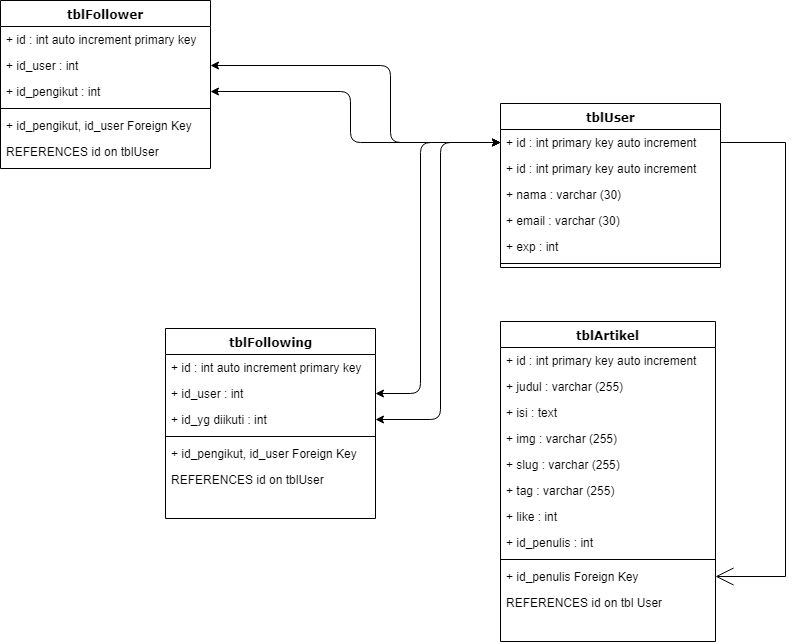

The diagram above was exported from draw.io. Its source (the exported page's mxGraphModel, read from the mxfile embedded in the PNG):
<mxGraphModel dx="1092" dy="496" grid="1" gridSize="10" guides="1" tooltips="1" connect="1" arrows="1" fold="1" page="1" pageScale="1" pageWidth="1100" pageHeight="850" background="#ffffff" math="0" shadow="0">
  <root>
    <mxCell id="0" />
    <mxCell id="1" parent="0" />
    <mxCell id="235556782a83e6d0-1" value="tblFollower" style="swimlane;html=1;fontStyle=1;align=center;verticalAlign=top;childLayout=stackLayout;horizontal=1;startSize=26;horizontalStack=0;resizeParent=1;resizeLast=0;collapsible=1;marginBottom=0;swimlaneFillColor=#ffffff;rounded=0;shadow=0;comic=0;labelBackgroundColor=none;strokeColor=#000000;strokeWidth=1;fillColor=none;fontFamily=Verdana;fontSize=12;fontColor=#000000;" parent="1" vertex="1">
      <mxGeometry x="90" y="29" width="210" height="168" as="geometry" />
    </mxCell>
    <mxCell id="235556782a83e6d0-2" value="+ id : int auto increment primary key" style="text;html=1;strokeColor=none;fillColor=none;align=left;verticalAlign=top;spacingLeft=4;spacingRight=4;whiteSpace=wrap;overflow=hidden;rotatable=0;points=[[0,0.5],[1,0.5]];portConstraint=eastwest;" parent="235556782a83e6d0-1" vertex="1">
      <mxGeometry y="26" width="210" height="26" as="geometry" />
    </mxCell>
    <mxCell id="kmYIKJ3B0PZn9TYCzgUU-17" value="+ id_user : int&amp;nbsp;" style="text;html=1;strokeColor=none;fillColor=none;align=left;verticalAlign=top;spacingLeft=4;spacingRight=4;whiteSpace=wrap;overflow=hidden;rotatable=0;points=[[0,0.5],[1,0.5]];portConstraint=eastwest;" vertex="1" parent="235556782a83e6d0-1">
      <mxGeometry y="52" width="210" height="26" as="geometry" />
    </mxCell>
    <mxCell id="235556782a83e6d0-3" value="+ id_pengikut : int" style="text;html=1;strokeColor=none;fillColor=none;align=left;verticalAlign=top;spacingLeft=4;spacingRight=4;whiteSpace=wrap;overflow=hidden;rotatable=0;points=[[0,0.5],[1,0.5]];portConstraint=eastwest;" parent="235556782a83e6d0-1" vertex="1">
      <mxGeometry y="78" width="210" height="26" as="geometry" />
    </mxCell>
    <mxCell id="235556782a83e6d0-6" value="" style="line;html=1;strokeWidth=1;fillColor=none;align=left;verticalAlign=middle;spacingTop=-1;spacingLeft=3;spacingRight=3;rotatable=0;labelPosition=right;points=[];portConstraint=eastwest;" parent="235556782a83e6d0-1" vertex="1">
      <mxGeometry y="104" width="210" height="8" as="geometry" />
    </mxCell>
    <mxCell id="235556782a83e6d0-7" value="+ id_pengikut, id_user Foreign Key" style="text;html=1;strokeColor=none;fillColor=none;align=left;verticalAlign=top;spacingLeft=4;spacingRight=4;whiteSpace=wrap;overflow=hidden;rotatable=0;points=[[0,0.5],[1,0.5]];portConstraint=eastwest;" parent="235556782a83e6d0-1" vertex="1">
      <mxGeometry y="112" width="210" height="26" as="geometry" />
    </mxCell>
    <mxCell id="kmYIKJ3B0PZn9TYCzgUU-10" value="REFERENCES id on tblUser" style="text;html=1;strokeColor=none;fillColor=none;align=left;verticalAlign=top;spacingLeft=4;spacingRight=4;whiteSpace=wrap;overflow=hidden;rotatable=0;points=[[0,0.5],[1,0.5]];portConstraint=eastwest;" vertex="1" parent="235556782a83e6d0-1">
      <mxGeometry y="138" width="210" height="26" as="geometry" />
    </mxCell>
    <mxCell id="78961159f06e98e8-17" value="tblUser" style="swimlane;html=1;fontStyle=1;align=center;verticalAlign=top;childLayout=stackLayout;horizontal=1;startSize=26;horizontalStack=0;resizeParent=1;resizeLast=0;collapsible=1;marginBottom=0;swimlaneFillColor=#ffffff;rounded=0;shadow=0;comic=0;labelBackgroundColor=none;strokeColor=#000000;strokeWidth=1;fillColor=none;fontFamily=Verdana;fontSize=12;fontColor=#000000;" parent="1" vertex="1">
      <mxGeometry x="590" y="132" width="220" height="164" as="geometry" />
    </mxCell>
    <mxCell id="78961159f06e98e8-23" value="+ id : int primary key auto increment&lt;br&gt;" style="text;html=1;strokeColor=none;fillColor=none;align=left;verticalAlign=top;spacingLeft=4;spacingRight=4;whiteSpace=wrap;overflow=hidden;rotatable=0;points=[[0,0.5],[1,0.5]];portConstraint=eastwest;" parent="78961159f06e98e8-17" vertex="1">
      <mxGeometry y="26" width="220" height="26" as="geometry" />
    </mxCell>
    <mxCell id="kmYIKJ3B0PZn9TYCzgUU-9" value="+ id : int primary key auto increment&lt;br&gt;" style="text;html=1;strokeColor=none;fillColor=none;align=left;verticalAlign=top;spacingLeft=4;spacingRight=4;whiteSpace=wrap;overflow=hidden;rotatable=0;points=[[0,0.5],[1,0.5]];portConstraint=eastwest;" vertex="1" parent="78961159f06e98e8-17">
      <mxGeometry y="52" width="220" height="26" as="geometry" />
    </mxCell>
    <mxCell id="78961159f06e98e8-24" value="+ nama : varchar (30)" style="text;html=1;strokeColor=none;fillColor=none;align=left;verticalAlign=top;spacingLeft=4;spacingRight=4;whiteSpace=wrap;overflow=hidden;rotatable=0;points=[[0,0.5],[1,0.5]];portConstraint=eastwest;" parent="78961159f06e98e8-17" vertex="1">
      <mxGeometry y="78" width="220" height="26" as="geometry" />
    </mxCell>
    <mxCell id="kmYIKJ3B0PZn9TYCzgUU-1" value="+ email : varchar (30)" style="text;html=1;strokeColor=none;fillColor=none;align=left;verticalAlign=top;spacingLeft=4;spacingRight=4;whiteSpace=wrap;overflow=hidden;rotatable=0;points=[[0,0.5],[1,0.5]];portConstraint=eastwest;" vertex="1" parent="78961159f06e98e8-17">
      <mxGeometry y="104" width="220" height="26" as="geometry" />
    </mxCell>
    <mxCell id="kmYIKJ3B0PZn9TYCzgUU-2" value="+ exp : int&amp;nbsp;" style="text;html=1;strokeColor=none;fillColor=none;align=left;verticalAlign=top;spacingLeft=4;spacingRight=4;whiteSpace=wrap;overflow=hidden;rotatable=0;points=[[0,0.5],[1,0.5]];portConstraint=eastwest;" vertex="1" parent="78961159f06e98e8-17">
      <mxGeometry y="130" width="220" height="26" as="geometry" />
    </mxCell>
    <mxCell id="78961159f06e98e8-19" value="" style="line;html=1;strokeWidth=1;fillColor=none;align=left;verticalAlign=middle;spacingTop=-1;spacingLeft=3;spacingRight=3;rotatable=0;labelPosition=right;points=[];portConstraint=eastwest;" parent="78961159f06e98e8-17" vertex="1">
      <mxGeometry y="156" width="220" height="8" as="geometry" />
    </mxCell>
    <mxCell id="b94bc138ca980ef-7" style="edgeStyle=orthogonalEdgeStyle;rounded=0;html=1;labelBackgroundColor=none;startArrow=none;startFill=0;startSize=8;endArrow=open;endFill=0;endSize=16;fontFamily=Verdana;fontSize=12;exitX=1;exitY=0.5;exitDx=0;exitDy=0;entryX=0;entryY=0.5;entryDx=0;entryDy=0;" parent="1" source="78961159f06e98e8-23" target="78961159f06e98e8-52" edge="1">
      <mxGeometry relative="1" as="geometry">
        <Array as="points">
          <mxPoint x="875" y="171" />
          <mxPoint x="875" y="605" />
        </Array>
        <mxPoint x="1045" y="256" as="targetPoint" />
      </mxGeometry>
    </mxCell>
    <mxCell id="78961159f06e98e8-43" value="tblArtikel" style="swimlane;html=1;fontStyle=1;align=center;verticalAlign=top;childLayout=stackLayout;horizontal=1;startSize=26;horizontalStack=0;resizeParent=1;resizeLast=0;collapsible=1;marginBottom=0;swimlaneFillColor=#ffffff;rounded=0;shadow=0;comic=0;labelBackgroundColor=none;strokeColor=#000000;strokeWidth=1;fillColor=none;fontFamily=Verdana;fontSize=12;fontColor=#000000;" parent="1" vertex="1">
      <mxGeometry x="590" y="350" width="215" height="320" as="geometry" />
    </mxCell>
    <mxCell id="78961159f06e98e8-44" value="+ id : int primary key auto increment" style="text;html=1;strokeColor=none;fillColor=none;align=left;verticalAlign=top;spacingLeft=4;spacingRight=4;whiteSpace=wrap;overflow=hidden;rotatable=0;points=[[0,0.5],[1,0.5]];portConstraint=eastwest;" parent="78961159f06e98e8-43" vertex="1">
      <mxGeometry y="26" width="215" height="26" as="geometry" />
    </mxCell>
    <mxCell id="78961159f06e98e8-45" value="+ judul : varchar (255)" style="text;html=1;strokeColor=none;fillColor=none;align=left;verticalAlign=top;spacingLeft=4;spacingRight=4;whiteSpace=wrap;overflow=hidden;rotatable=0;points=[[0,0.5],[1,0.5]];portConstraint=eastwest;" parent="78961159f06e98e8-43" vertex="1">
      <mxGeometry y="52" width="215" height="26" as="geometry" />
    </mxCell>
    <mxCell id="kmYIKJ3B0PZn9TYCzgUU-3" value="+ isi : text" style="text;html=1;strokeColor=none;fillColor=none;align=left;verticalAlign=top;spacingLeft=4;spacingRight=4;whiteSpace=wrap;overflow=hidden;rotatable=0;points=[[0,0.5],[1,0.5]];portConstraint=eastwest;" vertex="1" parent="78961159f06e98e8-43">
      <mxGeometry y="78" width="215" height="26" as="geometry" />
    </mxCell>
    <mxCell id="kmYIKJ3B0PZn9TYCzgUU-4" value="+ img : varchar (255)" style="text;html=1;strokeColor=none;fillColor=none;align=left;verticalAlign=top;spacingLeft=4;spacingRight=4;whiteSpace=wrap;overflow=hidden;rotatable=0;points=[[0,0.5],[1,0.5]];portConstraint=eastwest;" vertex="1" parent="78961159f06e98e8-43">
      <mxGeometry y="104" width="215" height="26" as="geometry" />
    </mxCell>
    <mxCell id="kmYIKJ3B0PZn9TYCzgUU-5" value="+ slug : varchar (255)" style="text;html=1;strokeColor=none;fillColor=none;align=left;verticalAlign=top;spacingLeft=4;spacingRight=4;whiteSpace=wrap;overflow=hidden;rotatable=0;points=[[0,0.5],[1,0.5]];portConstraint=eastwest;" vertex="1" parent="78961159f06e98e8-43">
      <mxGeometry y="130" width="215" height="26" as="geometry" />
    </mxCell>
    <mxCell id="kmYIKJ3B0PZn9TYCzgUU-6" value="+ tag : varchar (255)" style="text;html=1;strokeColor=none;fillColor=none;align=left;verticalAlign=top;spacingLeft=4;spacingRight=4;whiteSpace=wrap;overflow=hidden;rotatable=0;points=[[0,0.5],[1,0.5]];portConstraint=eastwest;" vertex="1" parent="78961159f06e98e8-43">
      <mxGeometry y="156" width="215" height="26" as="geometry" />
    </mxCell>
    <mxCell id="kmYIKJ3B0PZn9TYCzgUU-7" value="+ like : int" style="text;html=1;strokeColor=none;fillColor=none;align=left;verticalAlign=top;spacingLeft=4;spacingRight=4;whiteSpace=wrap;overflow=hidden;rotatable=0;points=[[0,0.5],[1,0.5]];portConstraint=eastwest;" vertex="1" parent="78961159f06e98e8-43">
      <mxGeometry y="182" width="215" height="26" as="geometry" />
    </mxCell>
    <mxCell id="kmYIKJ3B0PZn9TYCzgUU-8" value="+ id_penulis : int" style="text;html=1;strokeColor=none;fillColor=none;align=left;verticalAlign=top;spacingLeft=4;spacingRight=4;whiteSpace=wrap;overflow=hidden;rotatable=0;points=[[0,0.5],[1,0.5]];portConstraint=eastwest;" vertex="1" parent="78961159f06e98e8-43">
      <mxGeometry y="208" width="215" height="26" as="geometry" />
    </mxCell>
    <mxCell id="78961159f06e98e8-51" value="" style="line;html=1;strokeWidth=1;fillColor=none;align=left;verticalAlign=middle;spacingTop=-1;spacingLeft=3;spacingRight=3;rotatable=0;labelPosition=right;points=[];portConstraint=eastwest;" parent="78961159f06e98e8-43" vertex="1">
      <mxGeometry y="234" width="215" height="8" as="geometry" />
    </mxCell>
    <mxCell id="78961159f06e98e8-52" value="+ id_penulis Foreign Key&amp;nbsp;" style="text;html=1;strokeColor=none;fillColor=none;align=left;verticalAlign=top;spacingLeft=4;spacingRight=4;whiteSpace=wrap;overflow=hidden;rotatable=0;points=[[0,0.5],[1,0.5]];portConstraint=eastwest;" parent="78961159f06e98e8-43" vertex="1">
      <mxGeometry y="242" width="215" height="26" as="geometry" />
    </mxCell>
    <mxCell id="b94bc138ca980ef-2" value="REFERENCES id&amp;nbsp;on tbl User" style="text;html=1;strokeColor=none;fillColor=none;align=left;verticalAlign=top;spacingLeft=4;spacingRight=4;whiteSpace=wrap;overflow=hidden;rotatable=0;points=[[0,0.5],[1,0.5]];portConstraint=eastwest;" parent="78961159f06e98e8-43" vertex="1">
      <mxGeometry y="268" width="215" height="26" as="geometry" />
    </mxCell>
    <mxCell id="kmYIKJ3B0PZn9TYCzgUU-11" value="tblFollowing" style="swimlane;html=1;fontStyle=1;align=center;verticalAlign=top;childLayout=stackLayout;horizontal=1;startSize=26;horizontalStack=0;resizeParent=1;resizeLast=0;collapsible=1;marginBottom=0;swimlaneFillColor=#ffffff;rounded=0;shadow=0;comic=0;labelBackgroundColor=none;strokeColor=#000000;strokeWidth=1;fillColor=none;fontFamily=Verdana;fontSize=12;fontColor=#000000;" vertex="1" parent="1">
      <mxGeometry x="255" y="357" width="210" height="190" as="geometry" />
    </mxCell>
    <mxCell id="kmYIKJ3B0PZn9TYCzgUU-12" value="+ id : int auto increment primary key" style="text;html=1;strokeColor=none;fillColor=none;align=left;verticalAlign=top;spacingLeft=4;spacingRight=4;whiteSpace=wrap;overflow=hidden;rotatable=0;points=[[0,0.5],[1,0.5]];portConstraint=eastwest;" vertex="1" parent="kmYIKJ3B0PZn9TYCzgUU-11">
      <mxGeometry y="26" width="210" height="26" as="geometry" />
    </mxCell>
    <mxCell id="kmYIKJ3B0PZn9TYCzgUU-18" value="+ id_user : int&amp;nbsp;" style="text;html=1;strokeColor=none;fillColor=none;align=left;verticalAlign=top;spacingLeft=4;spacingRight=4;whiteSpace=wrap;overflow=hidden;rotatable=0;points=[[0,0.5],[1,0.5]];portConstraint=eastwest;" vertex="1" parent="kmYIKJ3B0PZn9TYCzgUU-11">
      <mxGeometry y="52" width="210" height="26" as="geometry" />
    </mxCell>
    <mxCell id="kmYIKJ3B0PZn9TYCzgUU-13" value="+ id_yg diikuti : int" style="text;html=1;strokeColor=none;fillColor=none;align=left;verticalAlign=top;spacingLeft=4;spacingRight=4;whiteSpace=wrap;overflow=hidden;rotatable=0;points=[[0,0.5],[1,0.5]];portConstraint=eastwest;" vertex="1" parent="kmYIKJ3B0PZn9TYCzgUU-11">
      <mxGeometry y="78" width="210" height="26" as="geometry" />
    </mxCell>
    <mxCell id="kmYIKJ3B0PZn9TYCzgUU-14" value="" style="line;html=1;strokeWidth=1;fillColor=none;align=left;verticalAlign=middle;spacingTop=-1;spacingLeft=3;spacingRight=3;rotatable=0;labelPosition=right;points=[];portConstraint=eastwest;" vertex="1" parent="kmYIKJ3B0PZn9TYCzgUU-11">
      <mxGeometry y="104" width="210" height="8" as="geometry" />
    </mxCell>
    <mxCell id="kmYIKJ3B0PZn9TYCzgUU-15" value="+ id_pengikut, id_user Foreign Key" style="text;html=1;strokeColor=none;fillColor=none;align=left;verticalAlign=top;spacingLeft=4;spacingRight=4;whiteSpace=wrap;overflow=hidden;rotatable=0;points=[[0,0.5],[1,0.5]];portConstraint=eastwest;" vertex="1" parent="kmYIKJ3B0PZn9TYCzgUU-11">
      <mxGeometry y="112" width="210" height="26" as="geometry" />
    </mxCell>
    <mxCell id="kmYIKJ3B0PZn9TYCzgUU-16" value="REFERENCES id on tblUser" style="text;html=1;strokeColor=none;fillColor=none;align=left;verticalAlign=top;spacingLeft=4;spacingRight=4;whiteSpace=wrap;overflow=hidden;rotatable=0;points=[[0,0.5],[1,0.5]];portConstraint=eastwest;" vertex="1" parent="kmYIKJ3B0PZn9TYCzgUU-11">
      <mxGeometry y="138" width="210" height="26" as="geometry" />
    </mxCell>
    <mxCell id="kmYIKJ3B0PZn9TYCzgUU-19" value="" style="endArrow=classic;startArrow=classic;html=1;entryX=1;entryY=0.5;entryDx=0;entryDy=0;exitX=0;exitY=0.5;exitDx=0;exitDy=0;" edge="1" parent="1" source="78961159f06e98e8-23" target="kmYIKJ3B0PZn9TYCzgUU-13">
      <mxGeometry width="50" height="50" relative="1" as="geometry">
        <mxPoint x="260" y="740" as="sourcePoint" />
        <mxPoint x="310" y="690" as="targetPoint" />
        <Array as="points">
          <mxPoint x="530" y="171" />
          <mxPoint x="530" y="448" />
        </Array>
      </mxGeometry>
    </mxCell>
    <mxCell id="kmYIKJ3B0PZn9TYCzgUU-20" value="" style="endArrow=classic;startArrow=classic;html=1;exitX=1;exitY=0.5;exitDx=0;exitDy=0;entryX=0;entryY=0.5;entryDx=0;entryDy=0;" edge="1" parent="1" source="kmYIKJ3B0PZn9TYCzgUU-18" target="78961159f06e98e8-23">
      <mxGeometry width="50" height="50" relative="1" as="geometry">
        <mxPoint x="260" y="740" as="sourcePoint" />
        <mxPoint x="550" y="330" as="targetPoint" />
        <Array as="points">
          <mxPoint x="510" y="422" />
          <mxPoint x="510" y="171" />
        </Array>
      </mxGeometry>
    </mxCell>
    <mxCell id="kmYIKJ3B0PZn9TYCzgUU-23" value="" style="endArrow=classic;startArrow=classic;html=1;exitX=1;exitY=0.5;exitDx=0;exitDy=0;entryX=0;entryY=0.5;entryDx=0;entryDy=0;" edge="1" parent="1" source="235556782a83e6d0-3" target="78961159f06e98e8-23">
      <mxGeometry width="50" height="50" relative="1" as="geometry">
        <mxPoint x="140" y="360" as="sourcePoint" />
        <mxPoint x="190" y="310" as="targetPoint" />
        <Array as="points">
          <mxPoint x="440" y="120" />
          <mxPoint x="440" y="171" />
        </Array>
      </mxGeometry>
    </mxCell>
    <mxCell id="kmYIKJ3B0PZn9TYCzgUU-24" value="" style="endArrow=classic;startArrow=classic;html=1;exitX=1;exitY=0.5;exitDx=0;exitDy=0;entryX=0;entryY=0.5;entryDx=0;entryDy=0;" edge="1" parent="1" source="kmYIKJ3B0PZn9TYCzgUU-17" target="78961159f06e98e8-23">
      <mxGeometry width="50" height="50" relative="1" as="geometry">
        <mxPoint x="335" y="264" as="sourcePoint" />
        <mxPoint x="385" y="214" as="targetPoint" />
        <Array as="points">
          <mxPoint x="480" y="94" />
          <mxPoint x="480" y="171" />
        </Array>
      </mxGeometry>
    </mxCell>
  </root>
</mxGraphModel>